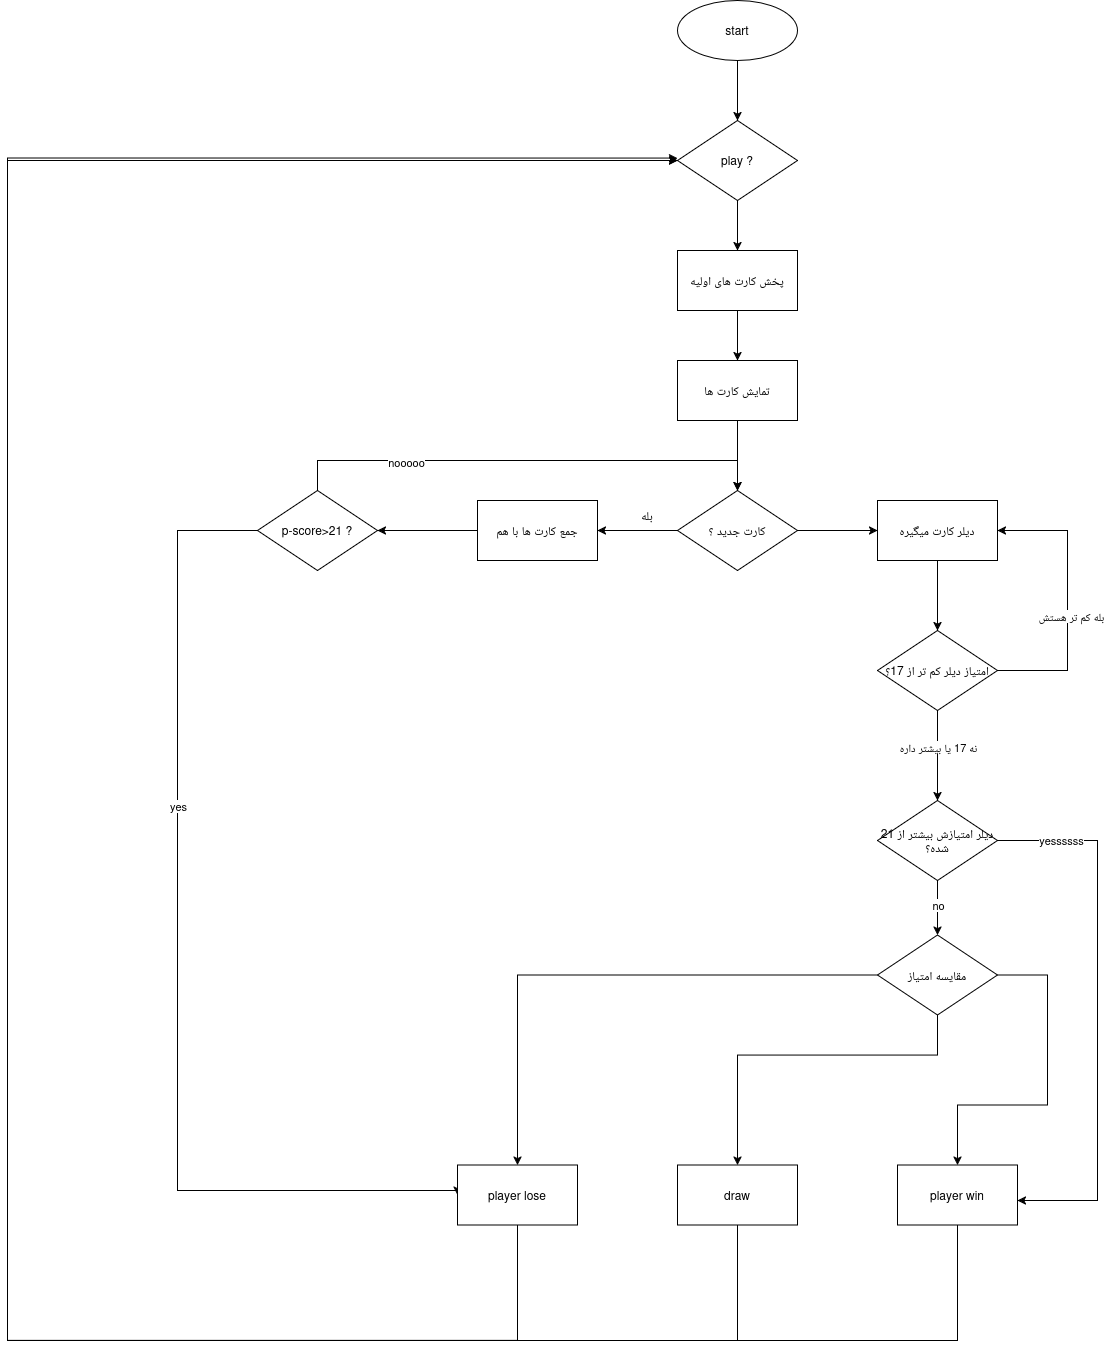

The diagram above was exported from draw.io. Its source (the exported page's mxGraphModel, read from the mxfile embedded in the PNG):
<mxGraphModel dx="2514" dy="1073" grid="1" gridSize="10" guides="1" tooltips="1" connect="1" arrows="1" fold="1" page="1" pageScale="1" pageWidth="850" pageHeight="1100" math="0" shadow="0">
  <root>
    <mxCell id="0" />
    <mxCell id="1" parent="0" />
    <mxCell id="6gXnNFuMjFPr7zd3px8j-44" edge="1" parent="1" source="6gXnNFuMjFPr7zd3px8j-42" style="edgeStyle=orthogonalEdgeStyle;rounded=0;orthogonalLoop=1;jettySize=auto;html=1;" target="6gXnNFuMjFPr7zd3px8j-43" value="">
      <mxGeometry relative="1" as="geometry" />
    </mxCell>
    <mxCell id="6gXnNFuMjFPr7zd3px8j-42" parent="1" style="ellipse;whiteSpace=wrap;html=1;" value="start" vertex="1">
      <mxGeometry height="60" width="120" x="380" y="40" as="geometry" />
    </mxCell>
    <mxCell id="6gXnNFuMjFPr7zd3px8j-48" edge="1" parent="1" source="6gXnNFuMjFPr7zd3px8j-43" style="edgeStyle=orthogonalEdgeStyle;rounded=0;orthogonalLoop=1;jettySize=auto;html=1;" target="6gXnNFuMjFPr7zd3px8j-47" value="">
      <mxGeometry relative="1" as="geometry" />
    </mxCell>
    <mxCell id="6gXnNFuMjFPr7zd3px8j-43" parent="1" style="rhombus;whiteSpace=wrap;html=1;" value="play ?" vertex="1">
      <mxGeometry height="80" width="120" x="380" y="160" as="geometry" />
    </mxCell>
    <mxCell id="6gXnNFuMjFPr7zd3px8j-47" parent="1" style="whiteSpace=wrap;html=1;" value="پخش کارت های اولیه" vertex="1">
      <mxGeometry height="60" width="120" x="380" y="290" as="geometry" />
    </mxCell>
    <mxCell id="6gXnNFuMjFPr7zd3px8j-49" edge="1" parent="1" style="edgeStyle=orthogonalEdgeStyle;rounded=0;orthogonalLoop=1;jettySize=auto;html=1;" target="6gXnNFuMjFPr7zd3px8j-50" value="">
      <mxGeometry relative="1" as="geometry">
        <mxPoint x="440" y="350" as="sourcePoint" />
      </mxGeometry>
    </mxCell>
    <mxCell id="6gXnNFuMjFPr7zd3px8j-52" edge="1" parent="1" source="6gXnNFuMjFPr7zd3px8j-50" style="edgeStyle=orthogonalEdgeStyle;rounded=0;orthogonalLoop=1;jettySize=auto;html=1;" value="">
      <mxGeometry relative="1" as="geometry">
        <mxPoint x="440" y="530" as="targetPoint" />
      </mxGeometry>
    </mxCell>
    <mxCell id="6gXnNFuMjFPr7zd3px8j-50" parent="1" style="whiteSpace=wrap;html=1;" value="تمایش کارت ها" vertex="1">
      <mxGeometry height="60" width="120" x="380" y="400" as="geometry" />
    </mxCell>
    <mxCell id="6gXnNFuMjFPr7zd3px8j-55" edge="1" parent="1" source="6gXnNFuMjFPr7zd3px8j-53" style="edgeStyle=orthogonalEdgeStyle;rounded=0;orthogonalLoop=1;jettySize=auto;html=1;" target="6gXnNFuMjFPr7zd3px8j-54" value="">
      <mxGeometry relative="1" as="geometry" />
    </mxCell>
    <mxCell id="6gXnNFuMjFPr7zd3px8j-68" edge="1" parent="1" source="6gXnNFuMjFPr7zd3px8j-53" style="edgeStyle=orthogonalEdgeStyle;rounded=0;orthogonalLoop=1;jettySize=auto;html=1;" target="6gXnNFuMjFPr7zd3px8j-67" value="">
      <mxGeometry relative="1" as="geometry" />
    </mxCell>
    <mxCell id="6gXnNFuMjFPr7zd3px8j-53" parent="1" style="rhombus;whiteSpace=wrap;html=1;" value="کارت جدید ؟" vertex="1">
      <mxGeometry height="80" width="120" x="380" y="530" as="geometry" />
    </mxCell>
    <mxCell id="6gXnNFuMjFPr7zd3px8j-58" edge="1" parent="1" source="6gXnNFuMjFPr7zd3px8j-54" style="edgeStyle=orthogonalEdgeStyle;rounded=0;orthogonalLoop=1;jettySize=auto;html=1;" value="">
      <mxGeometry relative="1" as="geometry">
        <mxPoint x="80" y="570" as="targetPoint" />
      </mxGeometry>
    </mxCell>
    <mxCell id="6gXnNFuMjFPr7zd3px8j-54" parent="1" style="whiteSpace=wrap;html=1;" value="جمع کارت ها با هم" vertex="1">
      <mxGeometry height="60" width="120" x="180" y="540" as="geometry" />
    </mxCell>
    <mxCell id="6gXnNFuMjFPr7zd3px8j-56" parent="1" style="text;html=1;whiteSpace=wrap;strokeColor=none;fillColor=none;align=center;verticalAlign=middle;rounded=0;" value="بله" vertex="1">
      <mxGeometry height="30" width="60" x="320" y="540" as="geometry" />
    </mxCell>
    <mxCell id="6gXnNFuMjFPr7zd3px8j-63" edge="1" parent="1" source="6gXnNFuMjFPr7zd3px8j-59" style="edgeStyle=orthogonalEdgeStyle;rounded=0;orthogonalLoop=1;jettySize=auto;html=1;entryX=0;entryY=0.5;entryDx=0;entryDy=0;" target="6gXnNFuMjFPr7zd3px8j-60">
      <mxGeometry relative="1" as="geometry">
        <Array as="points">
          <mxPoint x="-120" y="570" />
          <mxPoint x="-120" y="1230" />
          <mxPoint x="160" y="1230" />
        </Array>
      </mxGeometry>
    </mxCell>
    <mxCell id="6gXnNFuMjFPr7zd3px8j-64" connectable="0" parent="6gXnNFuMjFPr7zd3px8j-63" style="edgeLabel;html=1;align=center;verticalAlign=middle;resizable=0;points=[];" value="yes" vertex="1">
      <mxGeometry relative="1" x="-0.3075" as="geometry">
        <mxPoint as="offset" />
      </mxGeometry>
    </mxCell>
    <mxCell id="6gXnNFuMjFPr7zd3px8j-65" edge="1" parent="1" source="6gXnNFuMjFPr7zd3px8j-59" style="edgeStyle=orthogonalEdgeStyle;rounded=0;orthogonalLoop=1;jettySize=auto;html=1;entryX=0.5;entryY=0;entryDx=0;entryDy=0;" target="6gXnNFuMjFPr7zd3px8j-53">
      <mxGeometry relative="1" as="geometry">
        <Array as="points">
          <mxPoint x="20" y="500" />
          <mxPoint x="440" y="500" />
        </Array>
        <mxPoint x="440" y="500" as="targetPoint" />
      </mxGeometry>
    </mxCell>
    <mxCell id="6gXnNFuMjFPr7zd3px8j-66" connectable="0" parent="6gXnNFuMjFPr7zd3px8j-65" style="edgeLabel;html=1;align=center;verticalAlign=middle;resizable=0;points=[];" value="nooooo" vertex="1">
      <mxGeometry relative="1" x="-0.508" y="-1" as="geometry">
        <mxPoint as="offset" />
      </mxGeometry>
    </mxCell>
    <mxCell id="6gXnNFuMjFPr7zd3px8j-59" parent="1" style="rhombus;whiteSpace=wrap;html=1;" value="p-score&amp;gt;21 ?" vertex="1">
      <mxGeometry height="80" width="120" x="-40" y="530" as="geometry" />
    </mxCell>
    <mxCell id="6gXnNFuMjFPr7zd3px8j-88" edge="1" parent="1" source="6gXnNFuMjFPr7zd3px8j-60" style="edgeStyle=orthogonalEdgeStyle;rounded=0;orthogonalLoop=1;jettySize=auto;html=1;">
      <mxGeometry relative="1" as="geometry">
        <Array as="points">
          <mxPoint x="220" y="1380" />
          <mxPoint x="-290" y="1380" />
        </Array>
        <mxPoint x="380" y="197.64705882352942" as="targetPoint" />
      </mxGeometry>
    </mxCell>
    <mxCell id="6gXnNFuMjFPr7zd3px8j-60" parent="1" style="whiteSpace=wrap;html=1;" value="player lose" vertex="1">
      <mxGeometry height="60" width="120" x="160" y="1204.56" as="geometry" />
    </mxCell>
    <mxCell id="6gXnNFuMjFPr7zd3px8j-87" edge="1" parent="1" source="6gXnNFuMjFPr7zd3px8j-61" style="edgeStyle=orthogonalEdgeStyle;rounded=0;orthogonalLoop=1;jettySize=auto;html=1;entryX=0;entryY=0.5;entryDx=0;entryDy=0;" target="6gXnNFuMjFPr7zd3px8j-43">
      <mxGeometry relative="1" as="geometry">
        <Array as="points">
          <mxPoint x="440" y="1380" />
          <mxPoint x="-290" y="1380" />
          <mxPoint x="-290" y="200" />
        </Array>
        <mxPoint x="-290" y="1370" as="targetPoint" />
      </mxGeometry>
    </mxCell>
    <mxCell id="6gXnNFuMjFPr7zd3px8j-61" parent="1" style="whiteSpace=wrap;html=1;" value="draw" vertex="1">
      <mxGeometry height="60" width="120" x="380" y="1204.56" as="geometry" />
    </mxCell>
    <mxCell id="6gXnNFuMjFPr7zd3px8j-86" edge="1" parent="1" source="6gXnNFuMjFPr7zd3px8j-62" style="edgeStyle=orthogonalEdgeStyle;rounded=0;orthogonalLoop=1;jettySize=auto;html=1;" target="6gXnNFuMjFPr7zd3px8j-43">
      <mxGeometry relative="1" as="geometry">
        <Array as="points">
          <mxPoint x="660" y="1380" />
          <mxPoint x="-290" y="1380" />
          <mxPoint x="-290" y="200" />
        </Array>
        <mxPoint x="-280" y="200" as="targetPoint" />
      </mxGeometry>
    </mxCell>
    <mxCell id="6gXnNFuMjFPr7zd3px8j-62" parent="1" style="whiteSpace=wrap;html=1;" value="player win" vertex="1">
      <mxGeometry height="60" width="120" x="600" y="1204.56" as="geometry" />
    </mxCell>
    <mxCell id="6gXnNFuMjFPr7zd3px8j-75" edge="1" parent="1" source="6gXnNFuMjFPr7zd3px8j-67" style="edgeStyle=orthogonalEdgeStyle;rounded=0;orthogonalLoop=1;jettySize=auto;html=1;" value="">
      <mxGeometry relative="1" as="geometry">
        <mxPoint x="640" y="670" as="targetPoint" />
      </mxGeometry>
    </mxCell>
    <mxCell id="6gXnNFuMjFPr7zd3px8j-67" parent="1" style="whiteSpace=wrap;html=1;" value="دیلر کارت میگیره" vertex="1">
      <mxGeometry height="60" width="120" x="580" y="540" as="geometry" />
    </mxCell>
    <mxCell id="6gXnNFuMjFPr7zd3px8j-71" edge="1" parent="1" source="6gXnNFuMjFPr7zd3px8j-69" style="edgeStyle=orthogonalEdgeStyle;rounded=0;orthogonalLoop=1;jettySize=auto;html=1;entryX=0.5;entryY=0;entryDx=0;entryDy=0;" target="6gXnNFuMjFPr7zd3px8j-60">
      <mxGeometry relative="1" as="geometry" />
    </mxCell>
    <mxCell id="6gXnNFuMjFPr7zd3px8j-72" edge="1" parent="1" source="6gXnNFuMjFPr7zd3px8j-69" style="edgeStyle=orthogonalEdgeStyle;rounded=0;orthogonalLoop=1;jettySize=auto;html=1;entryX=0.5;entryY=0;entryDx=0;entryDy=0;" target="6gXnNFuMjFPr7zd3px8j-61">
      <mxGeometry relative="1" as="geometry">
        <Array as="points">
          <mxPoint x="640" y="1094.56" />
          <mxPoint x="440" y="1094.56" />
        </Array>
      </mxGeometry>
    </mxCell>
    <mxCell id="6gXnNFuMjFPr7zd3px8j-73" edge="1" parent="1" source="6gXnNFuMjFPr7zd3px8j-69" style="edgeStyle=orthogonalEdgeStyle;rounded=0;orthogonalLoop=1;jettySize=auto;html=1;entryX=0.5;entryY=0;entryDx=0;entryDy=0;" target="6gXnNFuMjFPr7zd3px8j-62">
      <mxGeometry relative="1" as="geometry">
        <Array as="points">
          <mxPoint x="750" y="1014.56" />
          <mxPoint x="750" y="1144.56" />
          <mxPoint x="660" y="1144.56" />
        </Array>
      </mxGeometry>
    </mxCell>
    <mxCell id="6gXnNFuMjFPr7zd3px8j-69" parent="1" style="rhombus;whiteSpace=wrap;html=1;" value="مقایسه امتیاز" vertex="1">
      <mxGeometry height="80" width="120" x="580" y="974.56" as="geometry" />
    </mxCell>
    <mxCell id="6gXnNFuMjFPr7zd3px8j-77" edge="1" parent="1" source="6gXnNFuMjFPr7zd3px8j-76" style="edgeStyle=orthogonalEdgeStyle;rounded=0;orthogonalLoop=1;jettySize=auto;html=1;entryX=1;entryY=0.5;entryDx=0;entryDy=0;" target="6gXnNFuMjFPr7zd3px8j-67">
      <mxGeometry relative="1" as="geometry">
        <Array as="points">
          <mxPoint x="770" y="710" />
          <mxPoint x="770" y="570" />
        </Array>
        <mxPoint x="760" y="570" as="targetPoint" />
      </mxGeometry>
    </mxCell>
    <mxCell id="6gXnNFuMjFPr7zd3px8j-78" connectable="0" parent="6gXnNFuMjFPr7zd3px8j-77" style="edgeLabel;html=1;align=center;verticalAlign=middle;resizable=0;points=[];" value="بله کم تر هستش" vertex="1">
      <mxGeometry relative="1" x="-0.1071" y="-3" as="geometry">
        <mxPoint as="offset" />
      </mxGeometry>
    </mxCell>
    <mxCell id="6gXnNFuMjFPr7zd3px8j-79" edge="1" parent="1" source="6gXnNFuMjFPr7zd3px8j-76" style="edgeStyle=orthogonalEdgeStyle;rounded=0;orthogonalLoop=1;jettySize=auto;html=1;">
      <mxGeometry relative="1" as="geometry">
        <mxPoint x="640" y="840" as="targetPoint" />
      </mxGeometry>
    </mxCell>
    <mxCell id="6gXnNFuMjFPr7zd3px8j-80" connectable="0" parent="6gXnNFuMjFPr7zd3px8j-79" style="edgeLabel;html=1;align=center;verticalAlign=middle;resizable=0;points=[];" value="نه 17 یا بیشتر داره" vertex="1">
      <mxGeometry relative="1" x="-0.203" as="geometry">
        <mxPoint as="offset" />
      </mxGeometry>
    </mxCell>
    <mxCell id="6gXnNFuMjFPr7zd3px8j-76" parent="1" style="rhombus;whiteSpace=wrap;html=1;" value="امتیاز دیلر کم تر از 17؟" vertex="1">
      <mxGeometry height="80" width="120" x="580" y="670" as="geometry" />
    </mxCell>
    <mxCell id="6gXnNFuMjFPr7zd3px8j-82" edge="1" parent="1" source="6gXnNFuMjFPr7zd3px8j-81" style="edgeStyle=orthogonalEdgeStyle;rounded=0;orthogonalLoop=1;jettySize=auto;html=1;entryX=0.5;entryY=0;entryDx=0;entryDy=0;" target="6gXnNFuMjFPr7zd3px8j-69">
      <mxGeometry relative="1" as="geometry" />
    </mxCell>
    <mxCell id="6gXnNFuMjFPr7zd3px8j-83" connectable="0" parent="6gXnNFuMjFPr7zd3px8j-82" style="edgeLabel;html=1;align=center;verticalAlign=middle;resizable=0;points=[];" value="no" vertex="1">
      <mxGeometry relative="1" x="-0.1164" as="geometry">
        <mxPoint as="offset" />
      </mxGeometry>
    </mxCell>
    <mxCell id="6gXnNFuMjFPr7zd3px8j-81" parent="1" style="rhombus;whiteSpace=wrap;html=1;" value="دیلر امتیازش بیشتر از 21 شده؟" vertex="1">
      <mxGeometry height="80" width="120" x="580" y="840" as="geometry" />
    </mxCell>
    <mxCell id="6gXnNFuMjFPr7zd3px8j-84" edge="1" parent="1" source="6gXnNFuMjFPr7zd3px8j-81" style="edgeStyle=orthogonalEdgeStyle;rounded=0;orthogonalLoop=1;jettySize=auto;html=1;entryX=1;entryY=0.591;entryDx=0;entryDy=0;entryPerimeter=0;" target="6gXnNFuMjFPr7zd3px8j-62">
      <mxGeometry relative="1" as="geometry">
        <Array as="points">
          <mxPoint x="800" y="880" />
          <mxPoint x="800" y="1240" />
        </Array>
      </mxGeometry>
    </mxCell>
    <mxCell id="6gXnNFuMjFPr7zd3px8j-85" connectable="0" parent="6gXnNFuMjFPr7zd3px8j-84" style="edgeLabel;html=1;align=center;verticalAlign=middle;resizable=0;points=[];" value="&lt;div&gt;yessssss&lt;/div&gt;" vertex="1">
      <mxGeometry relative="1" x="-0.7681" y="1" as="geometry">
        <mxPoint as="offset" />
      </mxGeometry>
    </mxCell>
  </root>
</mxGraphModel>